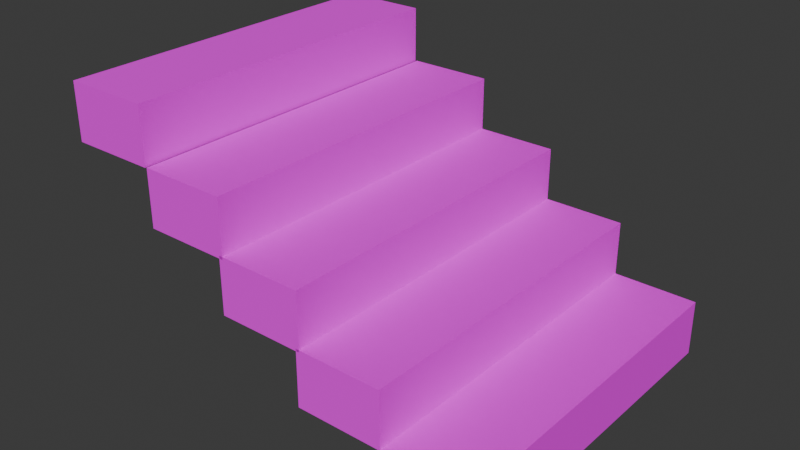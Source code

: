 # Source: Deck_Stairs.blend  (saved by Blender 4.0.36; exported with 4.5.12 LTS)
import bpy
from mathutils import Matrix  # noqa: F401  (used for matrix-valued properties, if any)

bpy.ops.wm.read_factory_settings(use_empty=True)
scene = bpy.context.scene
scene.name = 'Scene'

# ---- collections
col_collection = bpy.data.collections.new('Collection'); scene.collection.children.link(col_collection)

# ---- images (referenced by path relative to the original .blend; pixels are not part of the script)
import os
ASSET_DIR = os.environ.get("B2B_ASSET_DIR", "")  # directory of the original .blend (textures are referenced by path, not embedded)
HERE = os.path.dirname(os.path.abspath(__file__))  # packed textures are extracted next to this script under _unpacked/

def load_image(name, relpath, width, height, colorspace="sRGB"):
    """Load a texture the original file referenced (path relative to the .blend, or extracted next to this script)."""
    p = next((c for c in (os.path.join(HERE, relpath), os.path.join(ASSET_DIR, relpath)) if relpath and os.path.exists(c)), "")
    if p:
        img = bpy.data.images.load(p, check_existing=True)
        img.name = name
    else:  # same state as the original file: an image datablock whose file is absent (Cycles renders it pink)
        img = bpy.data.images.new(name, width, height)
        img.source = "FILE"
        img.filepath = "//" + (relpath or name)
    img.colorspace_settings.name = colorspace
    return img
img_screenshot_2024_03_03_at_4_27_13_pm_png = load_image('Screenshot 2024-03-03 at 4.27.13 PM.png', 'Screenshot 2024-03-03 at 4.27.13 PM.png', 1024, 1024, 'sRGB')

# ---- materials (node trees are filled in below, after node groups)
mat_material_074 = bpy.data.materials.new('Material.074')
mat_material_074.use_transparent_shadow = False

# ---- material node trees
mat_material_074.use_nodes = True; mat_material_074.node_tree.nodes.clear()
_N = mat_material_074.node_tree.nodes; _L = mat_material_074.node_tree.links
n0 = _N.new('ShaderNodeBsdfPrincipled'); n0.name = 'Principled BSDF'; n0.location = (10, 300)
n0.inputs[2].default_value = 0.86
n0.inputs[3].default_value = 1.45
n1 = _N.new('ShaderNodeOutputMaterial'); n1.name = 'Material Output'; n1.location = (300, 300)
n2 = _N.new('ShaderNodeTexImage'); n2.name = 'Image Texture'; n2.location = (-280, 275)
n2.image = img_screenshot_2024_03_03_at_4_27_13_pm_png
_L.new(n0.outputs[0], n1.inputs[0])
_L.new(n2.outputs[0], n0.inputs[0])
n1.is_active_output = True

# ---- world
world_world = bpy.data.worlds.new('World'); scene.world = world_world
world_world.use_nodes = True; world_world.node_tree.nodes.clear()
_N = world_world.node_tree.nodes; _L = world_world.node_tree.links
n0 = _N.new('ShaderNodeOutputWorld'); n0.name = 'World Output'; n0.location = (300, 300)
n1 = _N.new('ShaderNodeBackground'); n1.name = 'Background'; n1.location = (10, 300)
n1.inputs[0].default_value = (0.05088, 0.05088, 0.05088, 1.0)
_L.new(n1.outputs[0], n0.inputs[0])
n0.is_active_output = True
world_world.color = (0.05088, 0.05088, 0.05088)
world_world.use_sun_shadow = False
world_world.sun_shadow_jitter_overblur = 0.0

# ---- meshes
me_cube_364 = bpy.data.meshes.new('Cube.364')
me_cube_364.from_pydata([(-1.15, 0.7342, -1.599), (-1.15, 1.243, -1.599), (-1.15, 0.7342, 1.599), (-1.15, 1.243, 1.599), (-1.929, 0.7342, -1.599), (-1.929, 1.243, -1.599), (-1.929, 0.7342, 1.599), (-1.929, 1.243, 1.599), (-1.132, 0.7405, -1.599), (-1.132, 0.2314, -1.599), (-1.132, 0.7405, 1.599), (-1.132, 0.2314, 1.599), (-0.3521, 0.7405, -1.599), (-0.3521, 0.2314, -1.599), (-0.3521, 0.7405, 1.599), (-0.3521, 0.2314, 1.599), (0.394, -0.2537, -1.599), (0.394, 0.2554, -1.599), (0.394, -0.2537, 1.599), (0.394, 0.2554, 1.599), (-0.386, -0.2537, -1.599), (-0.386, 0.2554, -1.599), (-0.386, -0.2537, 1.599), (-0.386, 0.2554, 1.599), (1.143, -0.7421, -1.599), (1.143, -0.2329, -1.599), (1.143, -0.7421, 1.599), (1.143, -0.2329, 1.599), (0.3634, -0.7421, -1.599), (0.3634, -0.2329, -1.599), (0.3634, -0.7421, 1.599), (0.3634, -0.2329, 1.599), (1.134, -0.7335, -1.599), (1.134, -1.243, -1.599), (1.134, -0.7335, 1.599), (1.134, -1.243, 1.599), (1.914, -0.7335, -1.599), (1.914, -1.243, -1.599), (1.914, -0.7335, 1.599), (1.914, -1.243, 1.599)], [], [(0, 1, 3, 2), (2, 3, 7, 6), (6, 7, 5, 4), (4, 5, 1, 0), (2, 6, 4, 0), (7, 3, 1, 5), (8, 9, 11, 10), (10, 11, 15, 14), (14, 15, 13, 12), (12, 13, 9, 8), (10, 14, 12, 8), (15, 11, 9, 13), (16, 17, 19, 18), (18, 19, 23, 22), (22, 23, 21, 20), (20, 21, 17, 16), (18, 22, 20, 16), (23, 19, 17, 21), (24, 25, 27, 26), (26, 27, 31, 30), (30, 31, 29, 28), (28, 29, 25, 24), (26, 30, 28, 24), (31, 27, 25, 29), (32, 33, 35, 34), (34, 35, 39, 38), (38, 39, 37, 36), (36, 37, 33, 32), (34, 38, 36, 32), (39, 35, 33, 37)])
_uv = me_cube_364.uv_layers.new(name='UVMap')
_uv.uv.foreach_set('vector', [0.375, 0.0, 0.625, 0.0, 0.625, 0.25, 0.375, 0.25, 0.375, 0.25, 0.625, 0.25, 0.625, 0.5, 0.375, 0.5, 0.375, 0.5, 0.625, 0.5, 0.625, 0.75, 0.375, 0.75, 0.375, 0.75, 0.625, 0.75, 0.625, 1.0, 0.375, 1.0, 0.125, 0.5, 0.375, 0.5, 0.375, 0.75, 0.125, 0.75, 0.625, 0.5, 0.875, 0.5, 0.875, 0.75, 0.625, 0.75, 0.375, 0.0, 0.625, 0.0, 0.625, 0.25, 0.375, 0.25, 0.375, 0.25, 0.625, 0.25, 0.625, 0.5, 0.375, 0.5, 0.375, 0.5, 0.625, 0.5, 0.625, 0.75, 0.375, 0.75, 0.375, 0.75, 0.625, 0.75, 0.625, 1.0, 0.375, 1.0, 0.125, 0.5, 0.375, 0.5, 0.375, 0.75, 0.125, 0.75, 0.625, 0.5, 0.875, 0.5, 0.875, 0.75, 0.625, 0.75, 0.375, 0.0, 0.625, 0.0, 0.625, 0.25, 0.375, 0.25, 0.375, 0.25, 0.625, 0.25, 0.625, 0.5, 0.375, 0.5, 0.375, 0.5, 0.625, 0.5, 0.625, 0.75, 0.375, 0.75, 0.375, 0.75, 0.625, 0.75, 0.625, 1.0, 0.375, 1.0, 0.125, 0.5, 0.375, 0.5, 0.375, 0.75, 0.125, 0.75, 0.625, 0.5, 0.875, 0.5, 0.875, 0.75, 0.625, 0.75, 0.375, 0.0, 0.625, 0.0, 0.625, 0.25, 0.375, 0.25, 0.375, 0.25, 0.625, 0.25, 0.625, 0.5, 0.375, 0.5, 0.375, 0.5, 0.625, 0.5, 0.625, 0.75, 0.375, 0.75, 0.375, 0.75, 0.625, 0.75, 0.625, 1.0, 0.375, 1.0, 0.125, 0.5, 0.375, 0.5, 0.375, 0.75, 0.125, 0.75, 0.625, 0.5, 0.875, 0.5, 0.875, 0.75, 0.625, 0.75, 0.375, 0.0, 0.625, 0.0, 0.625, 0.25, 0.375, 0.25, 0.375, 0.25, 0.625, 0.25, 0.625, 0.5, 0.375, 0.5, 0.375, 0.5, 0.625, 0.5, 0.625, 0.75, 0.375, 0.75, 0.375, 0.75, 0.625, 0.75, 0.625, 1.0, 0.375, 1.0, 0.125, 0.5, 0.375, 0.5, 0.375, 0.75, 0.125, 0.75, 0.625, 0.5, 0.875, 0.5, 0.875, 0.75, 0.625, 0.75])
me_cube_364.materials.append(mat_material_074)
me_cube_364.update()

# ---- objects
ob_deck_stairs = bpy.data.objects.new('Deck Stairs', me_cube_364)

# ---- transforms, parenting, visibility, modifiers, constraints
ob_deck_stairs.location = (0.9326, -0.02948, -1.248)
ob_deck_stairs.rotation_euler = (1.571, 0.0, 0.0)

# ---- collection membership
col_collection.objects.link(ob_deck_stairs)

# ---- scene / render settings (as saved in the file)
scene.frame_start = 1; scene.frame_end = 250; scene.frame_set(1)
scene.render.engine = 'BLENDER_EEVEE_NEXT'
scene.cycles.sampling_pattern = 'TABULATED_SOBOL'
bpy.context.view_layer.update()

# ---- added for rendering (the .blend has no active camera and no usable light): camera, sun
cam_auto = bpy.data.cameras.new('AutoCamera')
cam_auto.lens = 50.0
cam_auto.sensor_width = 36.0
cam_auto.clip_end = 1000.0
ob_auto_camera = bpy.data.objects.new('AutoCamera', cam_auto)
scene.collection.objects.link(ob_auto_camera)
ob_auto_camera.location = (6.09099, -6.22869, 2.88544)
ob_auto_camera.rotation_euler = (1.09748, -7.21219e-08, 0.694738)
scene.camera = ob_auto_camera
light_auto_sun = bpy.data.lights.new('AutoSun', 'SUN')
light_auto_sun.energy = 3.0
light_auto_sun.angle = 0.0523599
ob_auto_sun = bpy.data.objects.new('AutoSun', light_auto_sun)
scene.collection.objects.link(ob_auto_sun)
ob_auto_sun.rotation_euler = (0.872665, 0.174533, 0.523599)
bpy.context.view_layer.update()
